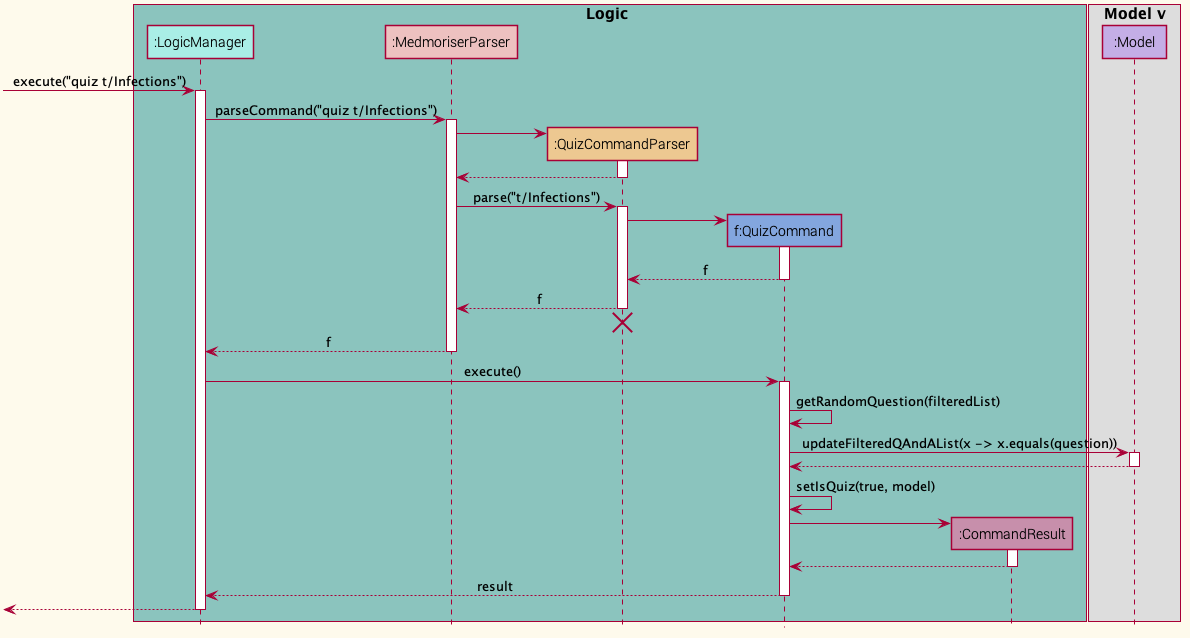

The diagram above was rendered by PlantUML. Its source (embedded in the PNG):
@startuml











skinparam BackgroundColor #FEFAEC

skinparam Shadowing false

skinparam Class {
    FontColor #000000
    BorderThickness 1
    BorderColor #FFFFFF
    StereotypeFontColor #FFFFFF
    FontName Roboto Light
}

skinparam Actor {
    BorderColor #000000
    Color #000000
    FontName Roboto Light
}

skinparam Sequence {
    MessageAlign center
    BoxFontSize 15
    BoxPadding 0
    BoxFontColor #000000
    FontName Roboto Light
}

skinparam Participant {
    FontColor #000000
    FontName Roboto Light
    Padding 20
}

skinparam MinClassWidth 50
skinparam ParticipantPadding 10
skinparam Shadowing false
skinparam DefaultTextAlignment center
skinparam packageStyle Rectangle

hide footbox
hide members
hide circle

box Logic #8BC4BE
participant ":LogicManager" as LogicManager #A9EEE6
participant ":MedmoriserParser" as MedmoriserParser #EDC1C0
participant ":QuizCommandParser" as QuizCommandParser #EDC891
participant "f:QuizCommand" as QuizCommand #83A6DE
participant ":CommandResult" as CommandResult #C78FAB
end box

box Model v
participant ":Model" as Model #C4AEE6
end box

[-> LogicManager : execute("quiz t/Infections")
activate LogicManager

LogicManager -> MedmoriserParser : parseCommand("quiz t/Infections")
activate MedmoriserParser

create QuizCommandParser
MedmoriserParser -> QuizCommandParser
activate QuizCommandParser

QuizCommandParser --> MedmoriserParser
deactivate QuizCommandParser

MedmoriserParser -> QuizCommandParser : parse("t/Infections")
activate QuizCommandParser

create QuizCommand
QuizCommandParser -> QuizCommand
activate QuizCommand

QuizCommand --> QuizCommandParser : f
deactivate QuizCommand

QuizCommandParser --> MedmoriserParser : f
deactivate QuizCommandParser
QuizCommandParser -[hidden]-> MedmoriserParser
destroy QuizCommandParser

MedmoriserParser --> LogicManager : f
deactivate MedmoriserParser

LogicManager -> QuizCommand : execute()
activate QuizCommand

QuizCommand -> QuizCommand : getRandomQuestion(filteredList)

QuizCommand -> Model : updateFilteredQAndAList(x -> x.equals(question))
activate Model

Model --> QuizCommand
deactivate Model

QuizCommand -> QuizCommand : setIsQuiz(true, model)

create CommandResult
QuizCommand -> CommandResult
activate CommandResult

CommandResult --> QuizCommand
deactivate CommandResult

QuizCommand --> LogicManager : result
deactivate QuizCommand

[<--LogicManager
deactivate LogicManager
@enduml